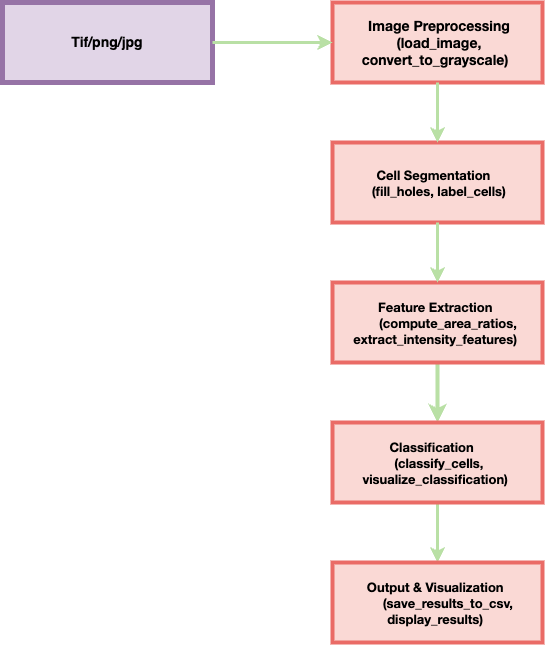

The diagram above was exported from draw.io. Its source (the exported page's mxGraphModel, read from the mxfile embedded in the PNG):
<mxGraphModel dx="1166" dy="852" grid="1" gridSize="10" guides="1" tooltips="1" connect="1" arrows="1" fold="1" page="1" pageScale="1" pageWidth="850" pageHeight="1100" math="0" shadow="0">
  <root>
    <mxCell id="0" />
    <mxCell id="1" parent="0" />
    <mxCell id="mbrfwaoEzhi-ckd-66NU-14" value="&lt;p style=&quot;margin: 0px; font-variant-numeric: normal; font-variant-east-asian: normal; font-variant-alternates: normal; font-size-adjust: none; font-kerning: auto; font-optical-sizing: auto; font-feature-settings: normal; font-variation-settings: normal; font-variant-position: normal; font-stretch: normal; line-height: normal; font-family: &amp;quot;Helvetica Neue&amp;quot;;&quot; class=&quot;p1&quot;&gt;&lt;font style=&quot;font-size: 14px;&quot;&gt;&lt;b&gt;&lt;span style=&quot;&quot; class=&quot;Apple-converted-space&quot;&gt;&amp;nbsp;&lt;/span&gt;Image Preprocessing&lt;/b&gt;&lt;/font&gt;&lt;/p&gt;&lt;p style=&quot;margin: 0px; font-variant-numeric: normal; font-variant-east-asian: normal; font-variant-alternates: normal; font-size-adjust: none; font-kerning: auto; font-optical-sizing: auto; font-feature-settings: normal; font-variation-settings: normal; font-variant-position: normal; font-stretch: normal; line-height: normal; font-family: &amp;quot;Helvetica Neue&amp;quot;;&quot; class=&quot;p1&quot;&gt;&lt;font style=&quot;font-size: 14px;&quot;&gt;&lt;b&gt;&lt;span style=&quot;background-color: transparent; color: light-dark(rgb(0, 0, 0), rgb(255, 255, 255));&quot; class=&quot;Apple-converted-space&quot;&gt;&amp;nbsp;&lt;/span&gt;&lt;span style=&quot;background-color: transparent; color: light-dark(rgb(0, 0, 0), rgb(255, 255, 255));&quot;&gt;(load_image, convert_to_grayscale)&lt;/span&gt;&lt;span style=&quot;background-color: transparent; color: light-dark(rgb(0, 0, 0), rgb(255, 255, 255));&quot; class=&quot;Apple-converted-space&quot;&gt;&amp;nbsp;&lt;/span&gt;&lt;/b&gt;&lt;/font&gt;&lt;/p&gt;" style="rounded=0;whiteSpace=wrap;html=1;strokeColor=#EA6B66;fillColor=#FAD9D5;strokeWidth=4;align=center;" vertex="1" parent="1">
      <mxGeometry x="350" y="40" width="210" height="80" as="geometry" />
    </mxCell>
    <mxCell id="mbrfwaoEzhi-ckd-66NU-15" value="&lt;p style=&quot;margin: 0px; font-variant-numeric: normal; font-variant-east-asian: normal; font-variant-alternates: normal; font-size-adjust: none; font-kerning: auto; font-optical-sizing: auto; font-feature-settings: normal; font-variation-settings: normal; font-variant-position: normal; font-stretch: normal; font-size: 13px; line-height: normal; font-family: &amp;quot;Helvetica Neue&amp;quot;;&quot; class=&quot;p1&quot;&gt;&lt;b&gt;Cell Segmentation&lt;span class=&quot;Apple-converted-space&quot;&gt;&amp;nbsp;&amp;nbsp;&lt;/span&gt;&lt;/b&gt;&lt;/p&gt;&lt;p style=&quot;margin: 0px; font-variant-numeric: normal; font-variant-east-asian: normal; font-variant-alternates: normal; font-size-adjust: none; font-kerning: auto; font-optical-sizing: auto; font-feature-settings: normal; font-variation-settings: normal; font-variant-position: normal; font-stretch: normal; font-size: 13px; line-height: normal; font-family: &amp;quot;Helvetica Neue&amp;quot;;&quot; class=&quot;p1&quot;&gt;&lt;b&gt;&amp;nbsp;(fill_holes, label_cells)&lt;/b&gt;&lt;/p&gt;" style="rounded=0;whiteSpace=wrap;html=1;strokeColor=#EA6B66;fillColor=#fad9d5;strokeWidth=4;align=center;" vertex="1" parent="1">
      <mxGeometry x="350" y="180" width="210" height="80" as="geometry" />
    </mxCell>
    <mxCell id="mbrfwaoEzhi-ckd-66NU-26" value="" style="edgeStyle=orthogonalEdgeStyle;rounded=0;orthogonalLoop=1;jettySize=auto;html=1;strokeColor=#B9E0A5;fontColor=#5AA9E6;fillColor=#FFE45E;strokeWidth=4;" edge="1" parent="1" source="mbrfwaoEzhi-ckd-66NU-16" target="mbrfwaoEzhi-ckd-66NU-17">
      <mxGeometry relative="1" as="geometry" />
    </mxCell>
    <mxCell id="mbrfwaoEzhi-ckd-66NU-16" value="&lt;p style=&quot;margin: 0px; font-variant-numeric: normal; font-variant-east-asian: normal; font-variant-alternates: normal; font-size-adjust: none; font-kerning: auto; font-optical-sizing: auto; font-feature-settings: normal; font-variation-settings: normal; font-variant-position: normal; font-stretch: normal; font-size: 13px; line-height: normal; font-family: &amp;quot;Helvetica Neue&amp;quot;;&quot; class=&quot;p1&quot;&gt;&lt;b&gt;&lt;span class=&quot;Apple-converted-space&quot;&gt;&amp;nbsp;&lt;/span&gt;Feature Extraction&lt;span class=&quot;Apple-converted-space&quot;&gt;&amp;nbsp;&amp;nbsp;&lt;/span&gt;&lt;/b&gt;&lt;/p&gt;&lt;p style=&quot;margin: 0px; font-variant-numeric: normal; font-variant-east-asian: normal; font-variant-alternates: normal; font-size-adjust: none; font-kerning: auto; font-optical-sizing: auto; font-feature-settings: normal; font-variation-settings: normal; font-variant-position: normal; font-stretch: normal; font-size: 13px; line-height: normal; font-family: &amp;quot;Helvetica Neue&amp;quot;;&quot; class=&quot;p1&quot;&gt;&lt;b&gt;&lt;span class=&quot;Apple-converted-space&quot;&gt;&amp;nbsp; &amp;nbsp; &amp;nbsp; &lt;/span&gt;(compute_area_ratios, extract_intensity_features)&amp;nbsp;&lt;/b&gt;&lt;/p&gt;" style="rounded=0;whiteSpace=wrap;html=1;strokeColor=#EA6B66;fillColor=#fad9d5;strokeWidth=4;align=center;" vertex="1" parent="1">
      <mxGeometry x="350" y="320" width="210" height="80" as="geometry" />
    </mxCell>
    <mxCell id="mbrfwaoEzhi-ckd-66NU-27" value="" style="edgeStyle=orthogonalEdgeStyle;rounded=0;orthogonalLoop=1;jettySize=auto;html=1;strokeColor=#B9E0A5;fontColor=#5AA9E6;fillColor=#FFE45E;strokeWidth=3;" edge="1" parent="1" source="mbrfwaoEzhi-ckd-66NU-17" target="mbrfwaoEzhi-ckd-66NU-18">
      <mxGeometry relative="1" as="geometry" />
    </mxCell>
    <mxCell id="mbrfwaoEzhi-ckd-66NU-17" value="&lt;p style=&quot;margin: 0px; font-variant-numeric: normal; font-variant-east-asian: normal; font-variant-alternates: normal; font-size-adjust: none; font-kerning: auto; font-optical-sizing: auto; font-feature-settings: normal; font-variation-settings: normal; font-variant-position: normal; font-stretch: normal; font-size: 13px; line-height: normal; font-family: &amp;quot;Helvetica Neue&amp;quot;;&quot; class=&quot;p1&quot;&gt;&lt;b&gt;Classification&lt;span class=&quot;Apple-converted-space&quot;&gt;&amp;nbsp; &amp;nbsp;&lt;/span&gt;&lt;/b&gt;&lt;/p&gt;&lt;p style=&quot;margin: 0px; font-variant-numeric: normal; font-variant-east-asian: normal; font-variant-alternates: normal; font-size-adjust: none; font-kerning: auto; font-optical-sizing: auto; font-feature-settings: normal; font-variation-settings: normal; font-variant-position: normal; font-stretch: normal; font-size: 13px; line-height: normal; font-family: &amp;quot;Helvetica Neue&amp;quot;;&quot; class=&quot;p1&quot;&gt;&lt;b style=&quot;background-color: transparent; color: light-dark(rgb(0, 0, 0), rgb(255, 255, 255));&quot;&gt;&lt;span class=&quot;Apple-converted-space&quot;&gt;&amp;nbsp;&lt;/span&gt;(classify_cells, visualize_classification)&amp;nbsp;&lt;/b&gt;&lt;/p&gt;" style="rounded=0;whiteSpace=wrap;html=1;strokeColor=#EA6B66;fillColor=#fad9d5;strokeWidth=4;align=center;" vertex="1" parent="1">
      <mxGeometry x="350" y="460" width="210" height="80" as="geometry" />
    </mxCell>
    <mxCell id="mbrfwaoEzhi-ckd-66NU-18" value="&lt;p style=&quot;margin: 0px; font-variant-numeric: normal; font-variant-east-asian: normal; font-variant-alternates: normal; font-size-adjust: none; font-kerning: auto; font-optical-sizing: auto; font-feature-settings: normal; font-variation-settings: normal; font-variant-position: normal; font-stretch: normal; font-size: 13px; line-height: normal; font-family: &amp;quot;Helvetica Neue&amp;quot;;&quot; class=&quot;p1&quot;&gt;&lt;b&gt;Output &amp;amp; Visualization&amp;nbsp;&lt;/b&gt;&lt;/p&gt;&lt;p style=&quot;margin: 0px; font-variant-numeric: normal; font-variant-east-asian: normal; font-variant-alternates: normal; font-size-adjust: none; font-kerning: auto; font-optical-sizing: auto; font-feature-settings: normal; font-variation-settings: normal; font-variant-position: normal; font-stretch: normal; font-size: 13px; line-height: normal; font-family: &amp;quot;Helvetica Neue&amp;quot;;&quot; class=&quot;p1&quot;&gt;&lt;b&gt;&lt;span class=&quot;Apple-converted-space&quot;&gt;&amp;nbsp; &amp;nbsp; &amp;nbsp; &lt;/span&gt;(save_results_to_csv, display_results)&amp;nbsp;&lt;/b&gt;&lt;/p&gt;" style="rounded=0;whiteSpace=wrap;html=1;strokeColor=#EA6B66;fillColor=#fad9d5;strokeWidth=4;align=center;" vertex="1" parent="1">
      <mxGeometry x="350" y="600" width="210" height="80" as="geometry" />
    </mxCell>
    <mxCell id="mbrfwaoEzhi-ckd-66NU-19" value="&lt;font style=&quot;font-size: 14px;&quot;&gt;&lt;b&gt;Tif/png/jpg&lt;/b&gt;&lt;/font&gt;" style="rounded=0;whiteSpace=wrap;html=1;strokeColor=#9673a6;fillColor=#e1d5e7;strokeWidth=5;" vertex="1" parent="1">
      <mxGeometry x="20" y="40" width="210" height="80" as="geometry" />
    </mxCell>
    <mxCell id="mbrfwaoEzhi-ckd-66NU-22" value="" style="endArrow=classic;html=1;rounded=0;strokeColor=#B9E0A5;fontColor=#5AA9E6;fillColor=#FFE45E;exitX=1;exitY=0.5;exitDx=0;exitDy=0;entryX=0;entryY=0.5;entryDx=0;entryDy=0;strokeWidth=3;" edge="1" parent="1" source="mbrfwaoEzhi-ckd-66NU-19" target="mbrfwaoEzhi-ckd-66NU-14">
      <mxGeometry width="50" height="50" relative="1" as="geometry">
        <mxPoint x="380" y="350" as="sourcePoint" />
        <mxPoint x="430" y="300" as="targetPoint" />
        <Array as="points">
          <mxPoint x="280" y="80" />
        </Array>
      </mxGeometry>
    </mxCell>
    <mxCell id="mbrfwaoEzhi-ckd-66NU-23" value="" style="endArrow=classic;html=1;rounded=0;strokeColor=#B9E0A5;fontColor=#5AA9E6;fillColor=#FFE45E;entryX=0.5;entryY=0;entryDx=0;entryDy=0;strokeWidth=3;exitX=0.5;exitY=1;exitDx=0;exitDy=0;" edge="1" parent="1" source="mbrfwaoEzhi-ckd-66NU-14" target="mbrfwaoEzhi-ckd-66NU-15">
      <mxGeometry width="50" height="50" relative="1" as="geometry">
        <mxPoint x="450" y="123" as="sourcePoint" />
        <mxPoint x="446.72" y="180" as="targetPoint" />
        <Array as="points" />
      </mxGeometry>
    </mxCell>
    <mxCell id="mbrfwaoEzhi-ckd-66NU-24" value="" style="endArrow=classic;html=1;rounded=0;strokeColor=#B9E0A5;fontColor=#5AA9E6;fillColor=#FFE45E;entryX=0.5;entryY=0;entryDx=0;entryDy=0;strokeWidth=3;exitX=0.5;exitY=1;exitDx=0;exitDy=0;" edge="1" parent="1" source="mbrfwaoEzhi-ckd-66NU-15" target="mbrfwaoEzhi-ckd-66NU-16">
      <mxGeometry width="50" height="50" relative="1" as="geometry">
        <mxPoint x="465" y="130" as="sourcePoint" />
        <mxPoint x="465" y="190" as="targetPoint" />
        <Array as="points" />
      </mxGeometry>
    </mxCell>
  </root>
</mxGraphModel>